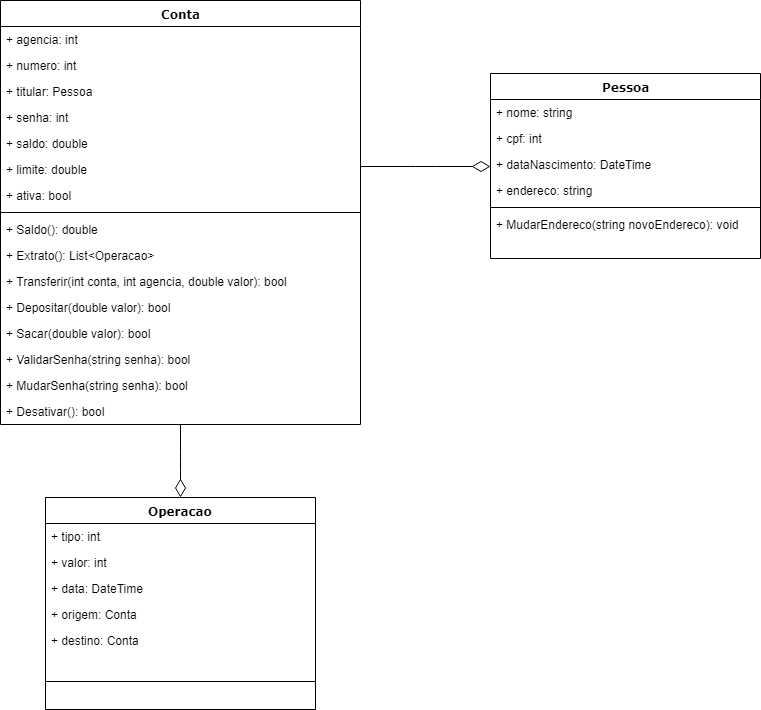

The diagram above was exported from draw.io. Its source (the exported page's mxGraphModel, read from the mxfile embedded in the PNG):
<mxGraphModel dx="1394" dy="702" grid="1" gridSize="10" guides="1" tooltips="1" connect="1" arrows="1" fold="1" page="1" pageScale="1" pageWidth="1100" pageHeight="850" background="#ffffff" math="0" shadow="0">
  <root>
    <mxCell id="0" />
    <mxCell id="1" parent="0" />
    <mxCell id="78961159f06e98e8-17" value="Conta" style="swimlane;html=1;fontStyle=1;align=center;verticalAlign=top;childLayout=stackLayout;horizontal=1;startSize=26;horizontalStack=0;resizeParent=1;resizeLast=0;collapsible=1;marginBottom=0;swimlaneFillColor=#ffffff;rounded=0;shadow=0;comic=0;labelBackgroundColor=none;strokeColor=#000000;strokeWidth=1;fillColor=none;fontFamily=Verdana;fontSize=12;fontColor=#000000;" parent="1" vertex="1">
      <mxGeometry x="160" y="83" width="360" height="424" as="geometry">
        <mxRectangle x="90" y="83" width="70" height="26" as="alternateBounds" />
      </mxGeometry>
    </mxCell>
    <mxCell id="78961159f06e98e8-21" value="+ agencia: int" style="text;html=1;strokeColor=none;fillColor=none;align=left;verticalAlign=top;spacingLeft=4;spacingRight=4;whiteSpace=wrap;overflow=hidden;rotatable=0;points=[[0,0.5],[1,0.5]];portConstraint=eastwest;" parent="78961159f06e98e8-17" vertex="1">
      <mxGeometry y="26" width="360" height="26" as="geometry" />
    </mxCell>
    <mxCell id="78961159f06e98e8-23" value="+ numero: int&lt;br&gt;" style="text;html=1;strokeColor=none;fillColor=none;align=left;verticalAlign=top;spacingLeft=4;spacingRight=4;whiteSpace=wrap;overflow=hidden;rotatable=0;points=[[0,0.5],[1,0.5]];portConstraint=eastwest;" parent="78961159f06e98e8-17" vertex="1">
      <mxGeometry y="52" width="360" height="26" as="geometry" />
    </mxCell>
    <mxCell id="78961159f06e98e8-26" value="+ titular: Pessoa" style="text;html=1;strokeColor=none;fillColor=none;align=left;verticalAlign=top;spacingLeft=4;spacingRight=4;whiteSpace=wrap;overflow=hidden;rotatable=0;points=[[0,0.5],[1,0.5]];portConstraint=eastwest;" parent="78961159f06e98e8-17" vertex="1">
      <mxGeometry y="78" width="360" height="26" as="geometry" />
    </mxCell>
    <mxCell id="78961159f06e98e8-25" value="+ senha: int" style="text;html=1;strokeColor=none;fillColor=none;align=left;verticalAlign=top;spacingLeft=4;spacingRight=4;whiteSpace=wrap;overflow=hidden;rotatable=0;points=[[0,0.5],[1,0.5]];portConstraint=eastwest;" parent="78961159f06e98e8-17" vertex="1">
      <mxGeometry y="104" width="360" height="26" as="geometry" />
    </mxCell>
    <mxCell id="A2vlYiwTJAqcS7pQfR23-2" value="+ saldo: double" style="text;html=1;strokeColor=none;fillColor=none;align=left;verticalAlign=top;spacingLeft=4;spacingRight=4;whiteSpace=wrap;overflow=hidden;rotatable=0;points=[[0,0.5],[1,0.5]];portConstraint=eastwest;" vertex="1" parent="78961159f06e98e8-17">
      <mxGeometry y="130" width="360" height="26" as="geometry" />
    </mxCell>
    <mxCell id="A2vlYiwTJAqcS7pQfR23-3" value="+ limite: double" style="text;html=1;strokeColor=none;fillColor=none;align=left;verticalAlign=top;spacingLeft=4;spacingRight=4;whiteSpace=wrap;overflow=hidden;rotatable=0;points=[[0,0.5],[1,0.5]];portConstraint=eastwest;" vertex="1" parent="78961159f06e98e8-17">
      <mxGeometry y="156" width="360" height="26" as="geometry" />
    </mxCell>
    <mxCell id="A2vlYiwTJAqcS7pQfR23-23" value="+ ativa: bool" style="text;html=1;strokeColor=none;fillColor=none;align=left;verticalAlign=top;spacingLeft=4;spacingRight=4;whiteSpace=wrap;overflow=hidden;rotatable=0;points=[[0,0.5],[1,0.5]];portConstraint=eastwest;" vertex="1" parent="78961159f06e98e8-17">
      <mxGeometry y="182" width="360" height="26" as="geometry" />
    </mxCell>
    <mxCell id="78961159f06e98e8-19" value="" style="line;html=1;strokeWidth=1;fillColor=none;align=left;verticalAlign=middle;spacingTop=-1;spacingLeft=3;spacingRight=3;rotatable=0;labelPosition=right;points=[];portConstraint=eastwest;" parent="78961159f06e98e8-17" vertex="1">
      <mxGeometry y="208" width="360" height="8" as="geometry" />
    </mxCell>
    <mxCell id="78961159f06e98e8-27" value="+ Saldo(): double" style="text;html=1;strokeColor=none;fillColor=none;align=left;verticalAlign=top;spacingLeft=4;spacingRight=4;whiteSpace=wrap;overflow=hidden;rotatable=0;points=[[0,0.5],[1,0.5]];portConstraint=eastwest;" parent="78961159f06e98e8-17" vertex="1">
      <mxGeometry y="216" width="360" height="26" as="geometry" />
    </mxCell>
    <mxCell id="A2vlYiwTJAqcS7pQfR23-10" value="+ Extrato(): List&amp;lt;Operacao&amp;gt;" style="text;html=1;strokeColor=none;fillColor=none;align=left;verticalAlign=top;spacingLeft=4;spacingRight=4;whiteSpace=wrap;overflow=hidden;rotatable=0;points=[[0,0.5],[1,0.5]];portConstraint=eastwest;" vertex="1" parent="78961159f06e98e8-17">
      <mxGeometry y="242" width="360" height="26" as="geometry" />
    </mxCell>
    <mxCell id="78961159f06e98e8-20" value="+ Transferir(int conta, int agencia, double valor): bool" style="text;html=1;strokeColor=none;fillColor=none;align=left;verticalAlign=top;spacingLeft=4;spacingRight=4;whiteSpace=wrap;overflow=hidden;rotatable=0;points=[[0,0.5],[1,0.5]];portConstraint=eastwest;" parent="78961159f06e98e8-17" vertex="1">
      <mxGeometry y="268" width="360" height="26" as="geometry" />
    </mxCell>
    <mxCell id="A2vlYiwTJAqcS7pQfR23-7" value="+ Depositar(double valor): bool&lt;br&gt;" style="text;html=1;strokeColor=none;fillColor=none;align=left;verticalAlign=top;spacingLeft=4;spacingRight=4;whiteSpace=wrap;overflow=hidden;rotatable=0;points=[[0,0.5],[1,0.5]];portConstraint=eastwest;" vertex="1" parent="78961159f06e98e8-17">
      <mxGeometry y="294" width="360" height="26" as="geometry" />
    </mxCell>
    <mxCell id="A2vlYiwTJAqcS7pQfR23-5" value="+ Sacar(double valor): bool" style="text;html=1;strokeColor=none;fillColor=none;align=left;verticalAlign=top;spacingLeft=4;spacingRight=4;whiteSpace=wrap;overflow=hidden;rotatable=0;points=[[0,0.5],[1,0.5]];portConstraint=eastwest;" vertex="1" parent="78961159f06e98e8-17">
      <mxGeometry y="320" width="360" height="26" as="geometry" />
    </mxCell>
    <mxCell id="A2vlYiwTJAqcS7pQfR23-6" value="+ ValidarSenha(string senha): bool" style="text;html=1;strokeColor=none;fillColor=none;align=left;verticalAlign=top;spacingLeft=4;spacingRight=4;whiteSpace=wrap;overflow=hidden;rotatable=0;points=[[0,0.5],[1,0.5]];portConstraint=eastwest;" vertex="1" parent="78961159f06e98e8-17">
      <mxGeometry y="346" width="360" height="26" as="geometry" />
    </mxCell>
    <mxCell id="A2vlYiwTJAqcS7pQfR23-9" value="+ MudarSenha(string senha): bool" style="text;html=1;strokeColor=none;fillColor=none;align=left;verticalAlign=top;spacingLeft=4;spacingRight=4;whiteSpace=wrap;overflow=hidden;rotatable=0;points=[[0,0.5],[1,0.5]];portConstraint=eastwest;" vertex="1" parent="78961159f06e98e8-17">
      <mxGeometry y="372" width="360" height="26" as="geometry" />
    </mxCell>
    <mxCell id="A2vlYiwTJAqcS7pQfR23-24" value="+ Desativar(): bool" style="text;html=1;strokeColor=none;fillColor=none;align=left;verticalAlign=top;spacingLeft=4;spacingRight=4;whiteSpace=wrap;overflow=hidden;rotatable=0;points=[[0,0.5],[1,0.5]];portConstraint=eastwest;" vertex="1" parent="78961159f06e98e8-17">
      <mxGeometry y="398" width="360" height="26" as="geometry" />
    </mxCell>
    <mxCell id="78961159f06e98e8-30" value="Pessoa" style="swimlane;html=1;fontStyle=1;align=center;verticalAlign=top;childLayout=stackLayout;horizontal=1;startSize=26;horizontalStack=0;resizeParent=1;resizeLast=0;collapsible=1;marginBottom=0;swimlaneFillColor=#ffffff;rounded=0;shadow=0;comic=0;labelBackgroundColor=none;strokeColor=#000000;strokeWidth=1;fillColor=none;fontFamily=Verdana;fontSize=12;fontColor=#000000;" parent="1" vertex="1">
      <mxGeometry x="650" y="156" width="270" height="185" as="geometry" />
    </mxCell>
    <mxCell id="78961159f06e98e8-31" value="+ nome: string" style="text;html=1;strokeColor=none;fillColor=none;align=left;verticalAlign=top;spacingLeft=4;spacingRight=4;whiteSpace=wrap;overflow=hidden;rotatable=0;points=[[0,0.5],[1,0.5]];portConstraint=eastwest;" parent="78961159f06e98e8-30" vertex="1">
      <mxGeometry y="26" width="270" height="26" as="geometry" />
    </mxCell>
    <mxCell id="78961159f06e98e8-32" value="+ cpf: int" style="text;html=1;strokeColor=none;fillColor=none;align=left;verticalAlign=top;spacingLeft=4;spacingRight=4;whiteSpace=wrap;overflow=hidden;rotatable=0;points=[[0,0.5],[1,0.5]];portConstraint=eastwest;" parent="78961159f06e98e8-30" vertex="1">
      <mxGeometry y="52" width="270" height="26" as="geometry" />
    </mxCell>
    <mxCell id="78961159f06e98e8-33" value="+ dataNascimento: DateTime" style="text;html=1;strokeColor=none;fillColor=none;align=left;verticalAlign=top;spacingLeft=4;spacingRight=4;whiteSpace=wrap;overflow=hidden;rotatable=0;points=[[0,0.5],[1,0.5]];portConstraint=eastwest;" parent="78961159f06e98e8-30" vertex="1">
      <mxGeometry y="78" width="270" height="26" as="geometry" />
    </mxCell>
    <mxCell id="78961159f06e98e8-34" value="+ endereco: string" style="text;html=1;strokeColor=none;fillColor=none;align=left;verticalAlign=top;spacingLeft=4;spacingRight=4;whiteSpace=wrap;overflow=hidden;rotatable=0;points=[[0,0.5],[1,0.5]];portConstraint=eastwest;" parent="78961159f06e98e8-30" vertex="1">
      <mxGeometry y="104" width="270" height="26" as="geometry" />
    </mxCell>
    <mxCell id="78961159f06e98e8-38" value="" style="line;html=1;strokeWidth=1;fillColor=none;align=left;verticalAlign=middle;spacingTop=-1;spacingLeft=3;spacingRight=3;rotatable=0;labelPosition=right;points=[];portConstraint=eastwest;" parent="78961159f06e98e8-30" vertex="1">
      <mxGeometry y="130" width="270" height="8" as="geometry" />
    </mxCell>
    <mxCell id="78961159f06e98e8-39" value="+ MudarEndereco(string novoEndereco): void" style="text;html=1;strokeColor=none;fillColor=none;align=left;verticalAlign=top;spacingLeft=4;spacingRight=4;whiteSpace=wrap;overflow=hidden;rotatable=0;points=[[0,0.5],[1,0.5]];portConstraint=eastwest;" parent="78961159f06e98e8-30" vertex="1">
      <mxGeometry y="138" width="270" height="26" as="geometry" />
    </mxCell>
    <mxCell id="78961159f06e98e8-121" style="edgeStyle=elbowEdgeStyle;html=1;labelBackgroundColor=none;startFill=0;startSize=8;endArrow=diamondThin;endFill=0;endSize=16;fontFamily=Verdana;fontSize=12;elbow=vertical;" parent="1" source="78961159f06e98e8-17" target="78961159f06e98e8-30" edge="1">
      <mxGeometry relative="1" as="geometry">
        <mxPoint x="250" y="259.88235294117635" as="sourcePoint" />
      </mxGeometry>
    </mxCell>
    <mxCell id="A2vlYiwTJAqcS7pQfR23-11" value="Operacao" style="swimlane;html=1;fontStyle=1;align=center;verticalAlign=top;childLayout=stackLayout;horizontal=1;startSize=26;horizontalStack=0;resizeParent=1;resizeLast=0;collapsible=1;marginBottom=0;swimlaneFillColor=#ffffff;rounded=0;shadow=0;comic=0;labelBackgroundColor=none;strokeColor=#000000;strokeWidth=1;fillColor=none;fontFamily=Verdana;fontSize=12;fontColor=#000000;" vertex="1" parent="1">
      <mxGeometry x="205" y="580" width="270" height="212" as="geometry" />
    </mxCell>
    <mxCell id="A2vlYiwTJAqcS7pQfR23-12" value="+ tipo: int" style="text;html=1;strokeColor=none;fillColor=none;align=left;verticalAlign=top;spacingLeft=4;spacingRight=4;whiteSpace=wrap;overflow=hidden;rotatable=0;points=[[0,0.5],[1,0.5]];portConstraint=eastwest;" vertex="1" parent="A2vlYiwTJAqcS7pQfR23-11">
      <mxGeometry y="26" width="270" height="26" as="geometry" />
    </mxCell>
    <mxCell id="A2vlYiwTJAqcS7pQfR23-13" value="+ valor: int" style="text;html=1;strokeColor=none;fillColor=none;align=left;verticalAlign=top;spacingLeft=4;spacingRight=4;whiteSpace=wrap;overflow=hidden;rotatable=0;points=[[0,0.5],[1,0.5]];portConstraint=eastwest;" vertex="1" parent="A2vlYiwTJAqcS7pQfR23-11">
      <mxGeometry y="52" width="270" height="26" as="geometry" />
    </mxCell>
    <mxCell id="A2vlYiwTJAqcS7pQfR23-14" value="+ data: DateTime" style="text;html=1;strokeColor=none;fillColor=none;align=left;verticalAlign=top;spacingLeft=4;spacingRight=4;whiteSpace=wrap;overflow=hidden;rotatable=0;points=[[0,0.5],[1,0.5]];portConstraint=eastwest;" vertex="1" parent="A2vlYiwTJAqcS7pQfR23-11">
      <mxGeometry y="78" width="270" height="26" as="geometry" />
    </mxCell>
    <mxCell id="A2vlYiwTJAqcS7pQfR23-15" value="+ origem: Conta" style="text;html=1;strokeColor=none;fillColor=none;align=left;verticalAlign=top;spacingLeft=4;spacingRight=4;whiteSpace=wrap;overflow=hidden;rotatable=0;points=[[0,0.5],[1,0.5]];portConstraint=eastwest;" vertex="1" parent="A2vlYiwTJAqcS7pQfR23-11">
      <mxGeometry y="104" width="270" height="26" as="geometry" />
    </mxCell>
    <mxCell id="A2vlYiwTJAqcS7pQfR23-20" value="+ destino: Conta" style="text;html=1;strokeColor=none;fillColor=none;align=left;verticalAlign=top;spacingLeft=4;spacingRight=4;whiteSpace=wrap;overflow=hidden;rotatable=0;points=[[0,0.5],[1,0.5]];portConstraint=eastwest;" vertex="1" parent="A2vlYiwTJAqcS7pQfR23-11">
      <mxGeometry y="130" width="270" height="26" as="geometry" />
    </mxCell>
    <mxCell id="A2vlYiwTJAqcS7pQfR23-16" value="" style="line;html=1;strokeWidth=1;fillColor=none;align=left;verticalAlign=middle;spacingTop=-1;spacingLeft=3;spacingRight=3;rotatable=0;labelPosition=right;points=[];portConstraint=eastwest;" vertex="1" parent="A2vlYiwTJAqcS7pQfR23-11">
      <mxGeometry y="156" width="270" height="56" as="geometry" />
    </mxCell>
    <mxCell id="A2vlYiwTJAqcS7pQfR23-21" style="edgeStyle=elbowEdgeStyle;html=1;labelBackgroundColor=none;startFill=0;startSize=8;endArrow=diamondThin;endFill=0;endSize=16;fontFamily=Verdana;fontSize=12;elbow=vertical;entryX=0.5;entryY=0;entryDx=0;entryDy=0;" edge="1" parent="1" source="78961159f06e98e8-17" target="A2vlYiwTJAqcS7pQfR23-11">
      <mxGeometry relative="1" as="geometry">
        <mxPoint x="530" y="279" as="sourcePoint" />
        <mxPoint x="660" y="279" as="targetPoint" />
      </mxGeometry>
    </mxCell>
  </root>
</mxGraphModel>